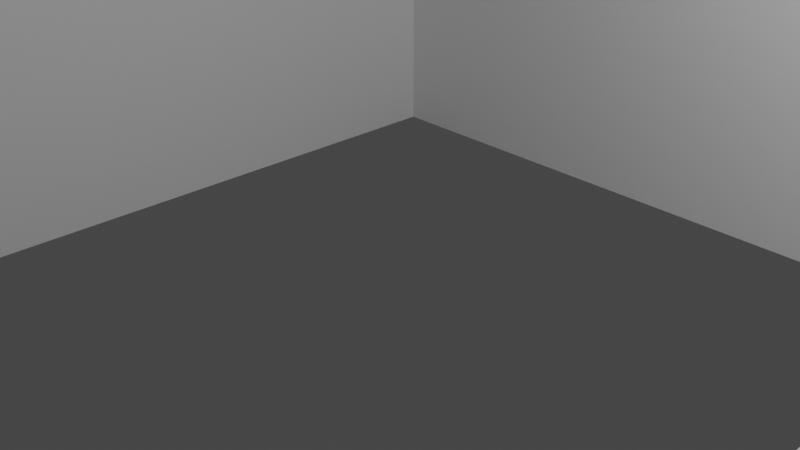 # Source: square_world.blend  (saved by Blender 2.93.21; exported with 4.5.12 LTS)
import bpy
from mathutils import Matrix  # noqa: F401  (used for matrix-valued properties, if any)

bpy.ops.wm.read_factory_settings(use_empty=True)
scene = bpy.context.scene
scene.name = 'Scene'

# ---- collections
col_collection = bpy.data.collections.new('Collection'); scene.collection.children.link(col_collection)

# ---- world
world_world = bpy.data.worlds.new('World'); scene.world = world_world
world_world.use_nodes = True; world_world.node_tree.nodes.clear()
_N = world_world.node_tree.nodes; _L = world_world.node_tree.links
n0 = _N.new('ShaderNodeOutputWorld'); n0.name = 'World Output'; n0.location = (300, 300)
n1 = _N.new('ShaderNodeBackground'); n1.name = 'Background'; n1.location = (10, 300)
n1.inputs[0].default_value = (0.05088, 0.05088, 0.05088, 1.0)
_L.new(n1.outputs[0], n0.inputs[0])
n0.is_active_output = True
world_world.color = (0.05088, 0.05088, 0.05088)
world_world.use_sun_shadow = False
world_world.sun_shadow_jitter_overblur = 0.0

# ---- cameras
cam_camera = bpy.data.cameras.new('Camera')
cam_camera.clip_end = 100.0
cam_camera.ortho_scale = 7.314

# ---- lights
light_light = bpy.data.lights.new('Light', 'POINT')
light_light.transmission_factor = 0.0
light_light.energy = 1000.0
light_light.shadow_soft_size = 0.1
light_light.shadow_maximum_resolution = 0.006
light_light.use_absolute_resolution = True

# ---- meshes
me_cube_001 = bpy.data.meshes.new('Cube.001')
me_cube_001.from_pydata([(-1.0, -1.0, -1.0), (-1.0, -1.0, 1.0), (-1.0, 1.0, -1.0), (-1.0, 1.0, 1.0), (1.0, -1.0, -1.0), (1.0, -1.0, 1.0), (1.0, 1.0, -1.0), (1.0, 1.0, 1.0), (0.9583, -0.9583, -1.0), (-0.9583, 0.9583, -1.0), (0.9583, 0.9583, -1.0), (-0.9583, -0.9583, -1.0), (-0.9583, -0.9583, 1.0), (0.9583, 0.9583, 1.0), (-0.9583, 0.9583, 1.0), (0.9583, -0.9583, 1.0)], [], [(0, 1, 3, 2), (2, 3, 7, 6), (6, 7, 5, 4), (4, 5, 1, 0), (11, 0, 2, 6, 4, 8, 10, 9), (4, 0, 11, 8), (3, 1, 5, 15, 12, 14), (5, 7, 3, 14, 13, 15), (12, 11, 9, 14), (14, 9, 10, 13), (10, 8, 15, 13), (8, 11, 12, 15)])
_uv = me_cube_001.uv_layers.new(name='UVMap')
_uv.uv.foreach_set('vector', [0.375, 0.0, 0.625, 0.0, 0.625, 0.25, 0.375, 0.25, 0.375, 0.25, 0.625, 0.25, 0.625, 0.5, 0.375, 0.5, 0.375, 0.5, 0.625, 0.5, 0.625, 0.75, 0.375, 0.75, 0.375, 0.75, 0.625, 0.75, 0.625, 1.0, 0.375, 1.0, 0.1302, 0.7448, 0.125, 0.75, 0.125, 0.5, 0.375, 0.5, 0.375, 0.75, 0.3698, 0.7448, 0.3698, 0.5052, 0.1302, 0.5052, 0.375, 0.75, 0.125, 0.75, 0.1302, 0.7448, 0.3698, 0.7448, 0.875, 0.5, 0.875, 0.75, 0.625, 0.75, 0.6302, 0.7448, 0.8698, 0.7448, 0.8698, 0.5052, 0.625, 0.75, 0.625, 0.5, 0.875, 0.5, 0.8698, 0.5052, 0.6302, 0.5052, 0.6302, 0.7448, 0.5833, 0.0, 0.4167, 0.0, 0.4167, 0.25, 0.5833, 0.25, 0.5833, 0.25, 0.4167, 0.25, 0.4167, 0.5, 0.5833, 0.5, 0.4167, 0.5, 0.4167, 0.75, 0.5833, 0.75, 0.5833, 0.5, 0.4167, 0.75, 0.4167, 1.0, 0.5833, 1.0, 0.5833, 0.75])
me_cube_001.use_remesh_fix_poles = True
me_cube_001.use_remesh_preserve_attributes = False
me_cube_001.update()

# ---- objects
ob_light = bpy.data.objects.new('Light', light_light)
ob_camera = bpy.data.objects.new('Camera', cam_camera)
ob_square = bpy.data.objects.new('Square', me_cube_001)

# ---- transforms, parenting, visibility, modifiers, constraints
ob_light.location = (4.076, 1.005, 5.904)
ob_light.rotation_euler = (0.6503, 0.05522, 1.866)
ob_light.lock_rotations_4d = False
ob_light.empty_display_type = 'ARROWS'
ob_light.color = (0.0, 0.0, 0.0, 0.0)
ob_light.lineart.crease_threshold = 0.0
ob_camera.location = (7.359, -6.926, 4.958)
ob_camera.rotation_euler = (1.109, 0.0, 0.8149)
ob_camera.lock_rotations_4d = False
ob_camera.empty_display_type = 'ARROWS'
ob_camera.color = (0.0, 0.0, 0.0, 0.0)
ob_camera.display_type = 'WIRE'
ob_camera.lineart.crease_threshold = 0.0
ob_square.location = (0.0, 0.0, 0.0)
ob_square.scale = (6.0, 6.0, 2.0)

# ---- collection membership
col_collection.objects.link(ob_light)
col_collection.objects.link(ob_camera)
col_collection.objects.link(ob_square)

# ---- scene / render settings (as saved in the file)
scene.camera = ob_camera
scene.frame_start = 1; scene.frame_end = 250; scene.frame_set(1)
scene.render.engine = 'BLENDER_EEVEE_NEXT'
scene.cycles.use_denoising = False
scene.cycles.samples = 128
scene.cycles.sampling_pattern = 'TABULATED_SOBOL'
scene.cycles.use_adaptive_sampling = False
scene.cycles.use_light_tree = False
scene.view_settings.view_transform = 'Filmic'
bpy.context.view_layer.update()
